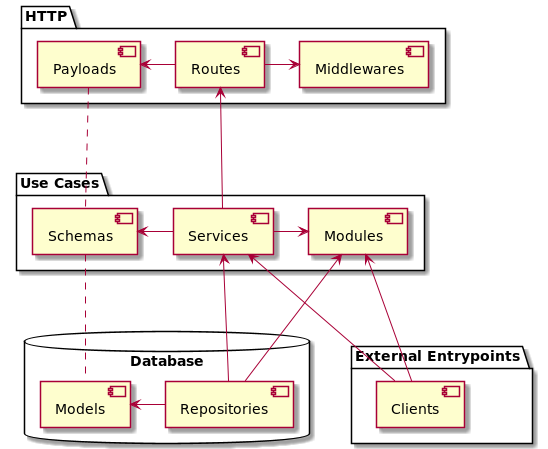

The diagram above was rendered by PlantUML. Its source (embedded in the PNG):
@startuml

package "HTTP" {
    [Payloads] <- [Routes]
    [Routes] -> [Middlewares]
}

package "Use Cases" {
    [Services] -> [Modules]
    [Schemas] <- [Services]

    [Routes] <--- [Services]
    [Payloads] ... [Schemas]
}

package "External Entrypoints" {
    [Services] <--- [Clients]
    [Modules] <--- [Clients]
}

database "Database" {
    [Models] <- [Repositories]

    [Modules] <--- [Repositories]
    [Services] <--- [Repositories]
    [Schemas] ... [Models]
}

@enduml